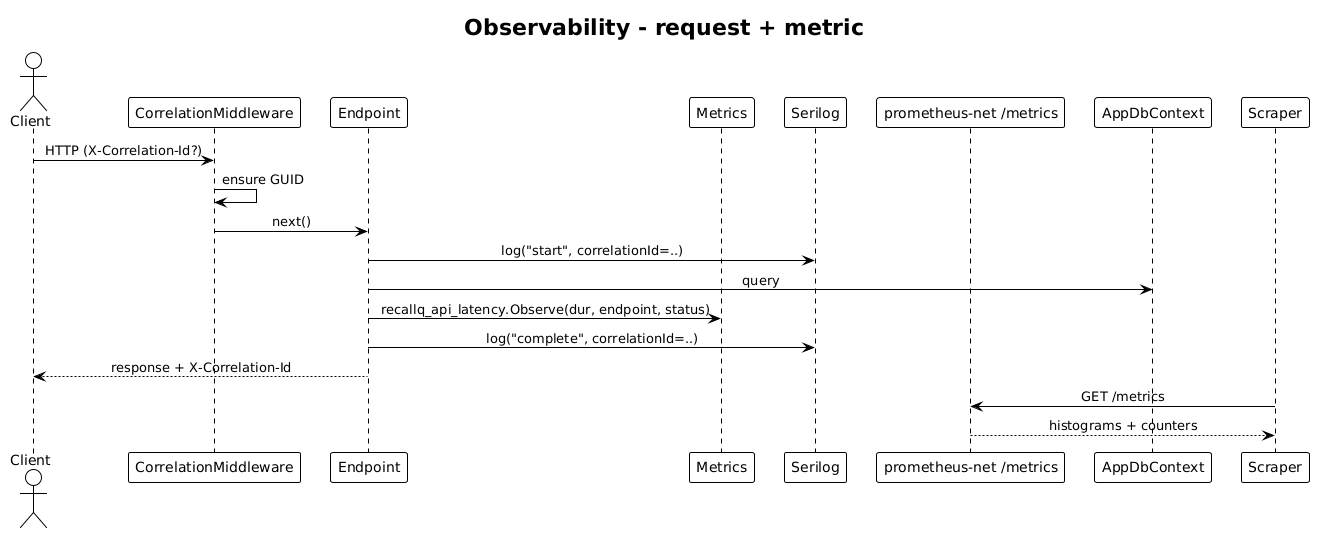

The diagram above was rendered by PlantUML. Its source (embedded in the PNG):
@startuml
!theme plain
skinparam sequenceMessageAlign center

title Observability - request + metric

actor Client
participant "CorrelationMiddleware" as CM
participant "Endpoint" as EP
participant "Metrics" as M
participant "Serilog" as L
participant "prometheus-net /metrics" as P
participant "AppDbContext" as CTX

Client -> CM: HTTP (X-Correlation-Id?)
CM -> CM: ensure GUID
CM -> EP: next()
EP -> L: log("start", correlationId=..)
EP -> CTX: query
EP -> M: recallq_api_latency.Observe(dur, endpoint, status)
EP -> L: log("complete", correlationId=..)
EP --> Client: response + X-Correlation-Id

participant "Scraper" as S
S -> P: GET /metrics
P --> S: histograms + counters
@enduml